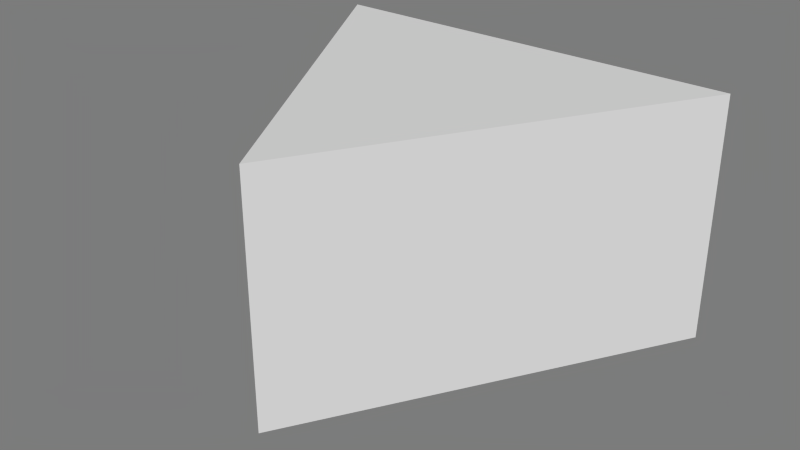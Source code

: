 # Source: simple_triangle.blend  (saved by Blender 2.74.0; exported with 4.5.12 LTS)
import bpy
from mathutils import Matrix  # noqa: F401  (used for matrix-valued properties, if any)

bpy.ops.wm.read_factory_settings(use_empty=True)
scene = bpy.context.scene
scene.name = 'Untitled_Scene'

# ---- collections
col_collection_1 = bpy.data.collections.new('Collection 1'); scene.collection.children.link(col_collection_1)

# ---- materials (node trees are filled in below, after node groups)
mat_cylinderdefault = bpy.data.materials.new('CylinderDefault')
mat_cylinderdefault.alpha_threshold = 0.0
mat_cylinderdefault.use_transparent_shadow = False
mat_cylinderdefault.diffuse_color = (0.6902, 0.6902, 0.6902, 1.0)
mat_cylinderdefault.roughness = 0.5

# ---- material node trees

# ---- world
world_world = bpy.data.worlds.new('World'); scene.world = world_world
world_world.color = (0.2, 0.2, 0.2)
world_world.use_sun_shadow = False
world_world.sun_shadow_jitter_overblur = 0.0
world_world.cycles.sampling_method = 'MANUAL'
world_world.cycles.sample_map_resolution = 256

# ---- meshes
me_cylinder = bpy.data.meshes.new('Cylinder')
me_cylinder.from_pydata([(0.0, -0.5, 0.5), (0.433, 0.25, 0.5), (-0.433, 0.25, 0.5), (0.0, -0.5, -0.5), (0.433, 0.25, -0.5), (-0.433, 0.25, -0.5), (0.0, 0.0, 0.5), (0.0, 0.0, -0.5)], [], [(0, 3, 4, 1), (1, 4, 5, 2), (2, 5, 3, 0), (0, 1, 6), (1, 2, 6), (2, 0, 6), (4, 3, 7), (5, 4, 7), (3, 5, 7)])
_uv = me_cylinder.uv_layers.new(name='default')
_uv.uv.foreach_set('vector', [0.0, 1.0, 0.0, 0.0, 0.3333, 0.0, 0.3333, 1.0, 0.3333, 1.0, 0.3333, 0.0, 0.6667, 0.0, 0.6667, 1.0, 0.6667, 1.0, 0.6667, 0.0, 1.0, 0.0, 1.0, 1.0, 0.0, 1.0, 0.3333, 1.0, 0.0, 0.0, 0.3333, 1.0, 0.6667, 1.0, 0.0, 0.0, 0.6667, 1.0, 1.0, 1.0, 0.0, 0.0, 0.3333, 0.0, 0.0, 0.0, 0.0, 1.0, 0.6667, 0.0, 0.3333, 0.0, 0.0, 1.0, 1.0, 0.0, 0.6667, 0.0, 0.0, 1.0])
me_cylinder.materials.append(mat_cylinderdefault)
me_cylinder.use_remesh_preserve_volume = False
me_cylinder.use_remesh_preserve_attributes = False
me_cylinder.use_mirror_vertex_groups = False
me_cylinder.update()

# ---- objects
ob_cylinder = bpy.data.objects.new('Cylinder', me_cylinder)

# ---- transforms, parenting, visibility, modifiers, constraints
ob_cylinder.location = (0.0, 0.0, 0.0)
ob_cylinder.rotation_mode = 'QUATERNION'
ob_cylinder.rotation_quaternion = (1.0, 0.0, 0.0, 0.0)
ob_cylinder.scale = (1.0, 1.0, 0.5)
ob_cylinder.lineart.crease_threshold = 0.0

# ---- collection membership
col_collection_1.objects.link(ob_cylinder)

# ---- scene / render settings (as saved in the file)
scene.frame_start = 0; scene.frame_end = 200; scene.frame_set(0)
scene.render.engine = 'BLENDER_EEVEE_NEXT'
scene.render.resolution_percentage = 50
scene.render.fps = 29
scene.render.dither_intensity = 0.0
scene.cycles.use_denoising = False
scene.cycles.samples = 10
scene.cycles.sampling_pattern = 'TABULATED_SOBOL'
scene.cycles.light_sampling_threshold = 0.0
scene.cycles.use_adaptive_sampling = False
scene.cycles.use_light_tree = False
scene.cycles.blur_glossy = 0.0
scene.cycles.pixel_filter_type = 'GAUSSIAN'
scene.cycles.sample_clamp_indirect = 0.0
scene.view_settings.view_transform = 'Standard'
bpy.context.view_layer.update()

# ---- added for rendering (the .blend has no active camera and no usable light): camera, sun
cam_auto = bpy.data.cameras.new('AutoCamera')
cam_auto.lens = 50.0
cam_auto.sensor_width = 36.0
cam_auto.clip_end = 1000.0
ob_auto_camera = bpy.data.objects.new('AutoCamera', cam_auto)
scene.collection.objects.link(ob_auto_camera)
ob_auto_camera.location = (1.15651, -1.51282, 0.925212)
ob_auto_camera.rotation_euler = (1.09748, -7.21219e-08, 0.694738)
scene.camera = ob_auto_camera
light_auto_sun = bpy.data.lights.new('AutoSun', 'SUN')
light_auto_sun.energy = 3.0
light_auto_sun.angle = 0.0523599
ob_auto_sun = bpy.data.objects.new('AutoSun', light_auto_sun)
scene.collection.objects.link(ob_auto_sun)
ob_auto_sun.rotation_euler = (0.872665, 0.174533, 0.523599)
bpy.context.view_layer.update()
